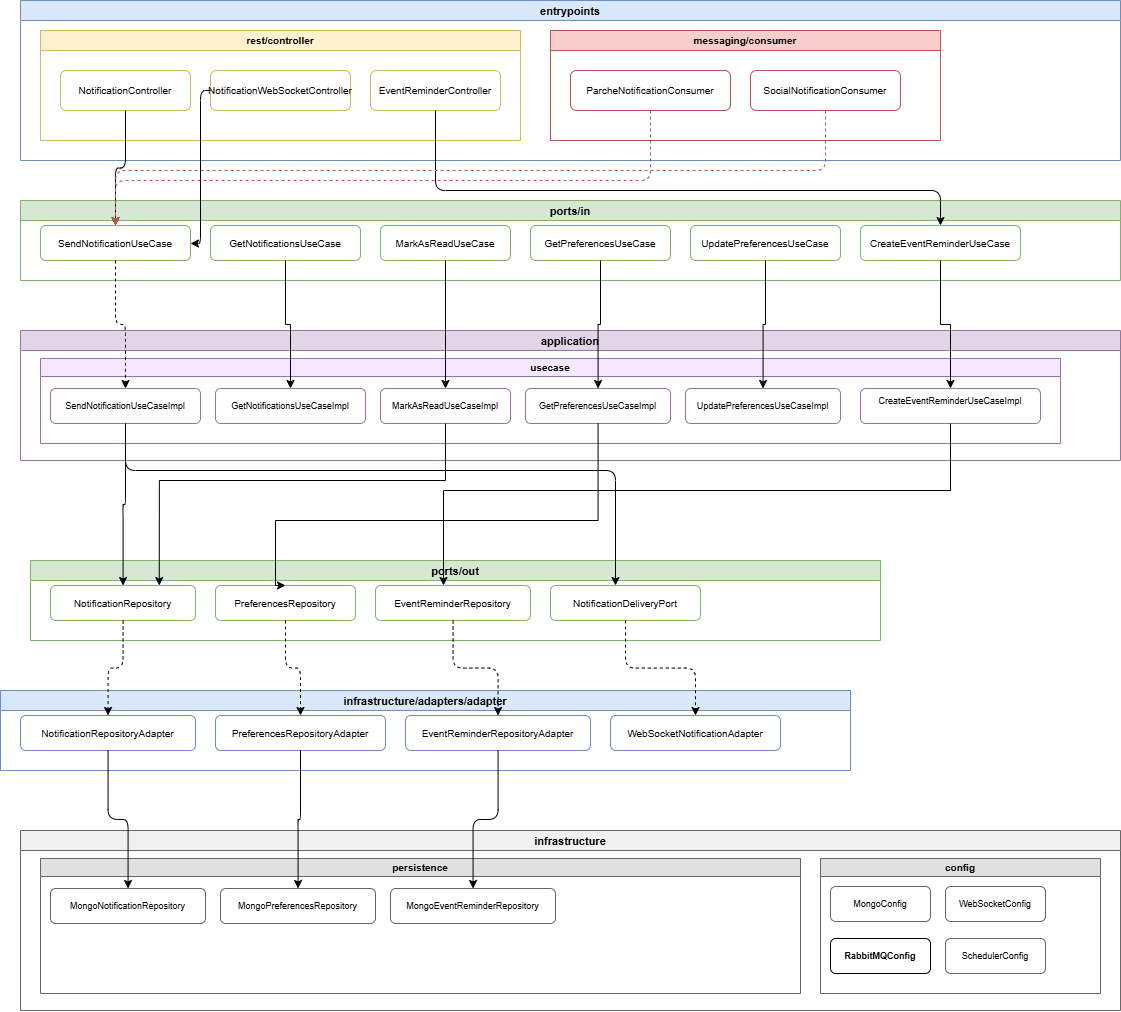

The diagram above was exported from draw.io. Its source (the exported page's mxGraphModel, read from the mxfile embedded in the PNG):
<mxGraphModel dx="2009" dy="1114" grid="1" gridSize="10" guides="1" tooltips="1" connect="1" arrows="1" fold="1" page="1" pageScale="1" pageWidth="827" pageHeight="1169" math="0" shadow="0">
  <root>
    <mxCell id="0" />
    <mxCell id="1" parent="0" />
    <mxCell id="HscMFEKmpdWIIHS2owFY-1" parent="1" style="swimlane;startSize=20;fillColor=#dae8fc;strokeColor=#6c8ebf;fontSize=11;fontStyle=1;horizontal=1;" value="entrypoints" vertex="1">
      <mxGeometry height="160" width="1100" x="80" y="40" as="geometry" />
    </mxCell>
    <mxCell id="HscMFEKmpdWIIHS2owFY-2" parent="HscMFEKmpdWIIHS2owFY-1" style="swimlane;startSize=20;fillColor=#fff2cc;strokeColor=#d6b656;fontSize=10;" value="rest/controller" vertex="1">
      <mxGeometry height="110" width="480" x="20" y="30" as="geometry" />
    </mxCell>
    <mxCell id="HscMFEKmpdWIIHS2owFY-3" parent="HscMFEKmpdWIIHS2owFY-2" style="rounded=1;whiteSpace=wrap;fillColor=#ffffff;strokeColor=#d6b656;fontSize=10;" value="NotificationController" vertex="1">
      <mxGeometry height="40" width="130" x="20" y="40" as="geometry" />
    </mxCell>
    <mxCell id="HscMFEKmpdWIIHS2owFY-4" parent="HscMFEKmpdWIIHS2owFY-2" style="rounded=1;whiteSpace=wrap;fillColor=#ffffff;strokeColor=#d6b656;fontSize=10;" value="NotificationWebSocketController" vertex="1">
      <mxGeometry height="40" width="140" x="170" y="40" as="geometry" />
    </mxCell>
    <mxCell id="HscMFEKmpdWIIHS2owFY-5" parent="HscMFEKmpdWIIHS2owFY-2" style="rounded=1;whiteSpace=wrap;fillColor=#ffffff;strokeColor=#d6b656;fontSize=10;" value="EventReminderController" vertex="1">
      <mxGeometry height="40" width="130" x="330" y="40" as="geometry" />
    </mxCell>
    <mxCell id="HscMFEKmpdWIIHS2owFY-6" parent="HscMFEKmpdWIIHS2owFY-1" style="swimlane;startSize=20;fillColor=#f8cecc;strokeColor=#b85450;fontSize=10;" value="messaging/consumer" vertex="1">
      <mxGeometry height="110" width="390" x="530" y="30" as="geometry" />
    </mxCell>
    <mxCell id="HscMFEKmpdWIIHS2owFY-7" parent="HscMFEKmpdWIIHS2owFY-6" style="rounded=1;whiteSpace=wrap;fillColor=#ffffff;strokeColor=#b85450;fontSize=10;" value="ParcheNotificationConsumer" vertex="1">
      <mxGeometry height="40" width="160" x="20" y="40" as="geometry" />
    </mxCell>
    <mxCell id="HscMFEKmpdWIIHS2owFY-8" parent="HscMFEKmpdWIIHS2owFY-6" style="rounded=1;whiteSpace=wrap;fillColor=#ffffff;strokeColor=#b85450;fontSize=10;" value="SocialNotificationConsumer" vertex="1">
      <mxGeometry height="40" width="150" x="200" y="40" as="geometry" />
    </mxCell>
    <mxCell id="HscMFEKmpdWIIHS2owFY-11" parent="1" style="swimlane;startSize=20;fillColor=#d5e8d4;strokeColor=#82b366;fontSize=11;fontStyle=1;" value="ports/in" vertex="1">
      <mxGeometry height="80" width="1100" x="80" y="240" as="geometry" />
    </mxCell>
    <mxCell id="HscMFEKmpdWIIHS2owFY-12" parent="HscMFEKmpdWIIHS2owFY-11" style="rounded=1;whiteSpace=wrap;fillColor=#ffffff;strokeColor=#82b366;fontSize=10;" value="SendNotificationUseCase" vertex="1">
      <mxGeometry height="35" width="150" x="20" y="25" as="geometry" />
    </mxCell>
    <mxCell id="HscMFEKmpdWIIHS2owFY-13" parent="HscMFEKmpdWIIHS2owFY-11" style="rounded=1;whiteSpace=wrap;fillColor=#ffffff;strokeColor=#82b366;fontSize=10;" value="GetNotificationsUseCase" vertex="1">
      <mxGeometry height="35" width="150" x="190" y="25" as="geometry" />
    </mxCell>
    <mxCell id="HscMFEKmpdWIIHS2owFY-14" parent="HscMFEKmpdWIIHS2owFY-11" style="rounded=1;whiteSpace=wrap;fillColor=#ffffff;strokeColor=#82b366;fontSize=10;" value="MarkAsReadUseCase" vertex="1">
      <mxGeometry height="35" width="130" x="360" y="25" as="geometry" />
    </mxCell>
    <mxCell id="HscMFEKmpdWIIHS2owFY-15" parent="HscMFEKmpdWIIHS2owFY-11" style="rounded=1;whiteSpace=wrap;fillColor=#ffffff;strokeColor=#82b366;fontSize=10;" value="GetPreferencesUseCase" vertex="1">
      <mxGeometry height="35" width="140" x="510" y="25" as="geometry" />
    </mxCell>
    <mxCell id="HscMFEKmpdWIIHS2owFY-16" parent="HscMFEKmpdWIIHS2owFY-11" style="rounded=1;whiteSpace=wrap;fillColor=#ffffff;strokeColor=#82b366;fontSize=10;" value="UpdatePreferencesUseCase" vertex="1">
      <mxGeometry height="35" width="150" x="670" y="25" as="geometry" />
    </mxCell>
    <mxCell id="HscMFEKmpdWIIHS2owFY-17" parent="HscMFEKmpdWIIHS2owFY-11" style="rounded=1;whiteSpace=wrap;fillColor=#ffffff;strokeColor=#82b366;fontSize=10;" value="CreateEventReminderUseCase" vertex="1">
      <mxGeometry height="35" width="160" x="840" y="25" as="geometry" />
    </mxCell>
    <mxCell id="HscMFEKmpdWIIHS2owFY-19" parent="1" style="swimlane;startSize=20;fillColor=#e1d5e7;strokeColor=#9673a6;fontSize=11;fontStyle=1;" value="application" vertex="1">
      <mxGeometry height="130" width="1100" x="80" y="370" as="geometry" />
    </mxCell>
    <mxCell id="HscMFEKmpdWIIHS2owFY-20" parent="HscMFEKmpdWIIHS2owFY-19" style="swimlane;startSize=18;fillColor=#f3e8ff;strokeColor=#9673a6;fontSize=10;" value="usecase" vertex="1">
      <mxGeometry height="85" width="1020" x="20" y="28" as="geometry" />
    </mxCell>
    <mxCell id="HscMFEKmpdWIIHS2owFY-21" parent="HscMFEKmpdWIIHS2owFY-20" style="rounded=1;whiteSpace=wrap;fillColor=#ffffff;strokeColor=#9673a6;fontSize=9;" value="SendNotificationUseCaseImpl" vertex="1">
      <mxGeometry height="35" width="150" x="10" y="30" as="geometry" />
    </mxCell>
    <mxCell id="HscMFEKmpdWIIHS2owFY-22" parent="HscMFEKmpdWIIHS2owFY-20" style="rounded=1;whiteSpace=wrap;fillColor=#ffffff;strokeColor=#9673a6;fontSize=9;" value="GetNotificationsUseCaseImpl" vertex="1">
      <mxGeometry height="35" width="150" x="175" y="30" as="geometry" />
    </mxCell>
    <mxCell id="HscMFEKmpdWIIHS2owFY-23" parent="HscMFEKmpdWIIHS2owFY-20" style="rounded=1;whiteSpace=wrap;fillColor=#ffffff;strokeColor=#9673a6;fontSize=9;" value="MarkAsReadUseCaseImpl" vertex="1">
      <mxGeometry height="35" width="130" x="340" y="30" as="geometry" />
    </mxCell>
    <mxCell id="HscMFEKmpdWIIHS2owFY-24" parent="HscMFEKmpdWIIHS2owFY-20" style="rounded=1;whiteSpace=wrap;fillColor=#ffffff;strokeColor=#9673a6;fontSize=9;" value="GetPreferencesUseCaseImpl" vertex="1">
      <mxGeometry height="35" width="145" x="485" y="30" as="geometry" />
    </mxCell>
    <mxCell id="HscMFEKmpdWIIHS2owFY-25" parent="HscMFEKmpdWIIHS2owFY-20" style="rounded=1;whiteSpace=wrap;fillColor=#ffffff;strokeColor=#9673a6;fontSize=9;" value="UpdatePreferencesUseCaseImpl" vertex="1">
      <mxGeometry height="35" width="155" x="645" y="30" as="geometry" />
    </mxCell>
    <mxCell id="HscMFEKmpdWIIHS2owFY-26" parent="HscMFEKmpdWIIHS2owFY-20" style="rounded=1;whiteSpace=wrap;fillColor=#ffffff;strokeColor=#9673a6;fontSize=9;" value="CreateEventReminderUseCaseImpl&#10;" vertex="1">
      <mxGeometry height="35" width="180" x="820" y="30" as="geometry" />
    </mxCell>
    <mxCell id="HscMFEKmpdWIIHS2owFY-35" parent="1" style="swimlane;startSize=20;fillColor=#d5e8d4;strokeColor=#82b366;fontSize=11;fontStyle=1;" value="ports/out" vertex="1">
      <mxGeometry height="80" width="850" x="90" y="600" as="geometry" />
    </mxCell>
    <mxCell id="HscMFEKmpdWIIHS2owFY-36" parent="HscMFEKmpdWIIHS2owFY-35" style="rounded=1;whiteSpace=wrap;fillColor=#ffffff;strokeColor=#82b366;fontSize=10;" value="NotificationRepository" vertex="1">
      <mxGeometry height="35" width="145" x="20" y="25" as="geometry" />
    </mxCell>
    <mxCell id="HscMFEKmpdWIIHS2owFY-37" parent="HscMFEKmpdWIIHS2owFY-35" style="rounded=1;whiteSpace=wrap;fillColor=#ffffff;strokeColor=#82b366;fontSize=10;" value="PreferencesRepository" vertex="1">
      <mxGeometry height="35" width="140" x="185" y="25" as="geometry" />
    </mxCell>
    <mxCell id="HscMFEKmpdWIIHS2owFY-38" parent="HscMFEKmpdWIIHS2owFY-35" style="rounded=1;whiteSpace=wrap;fillColor=#ffffff;strokeColor=#82b366;fontSize=10;" value="EventReminderRepository" vertex="1">
      <mxGeometry height="35" width="155" x="345" y="25" as="geometry" />
    </mxCell>
    <mxCell id="HscMFEKmpdWIIHS2owFY-39" parent="HscMFEKmpdWIIHS2owFY-35" style="rounded=1;whiteSpace=wrap;fillColor=#ffffff;strokeColor=#82b366;fontSize=10;" value="NotificationDeliveryPort" vertex="1">
      <mxGeometry height="35" width="150" x="520" y="25" as="geometry" />
    </mxCell>
    <mxCell id="HscMFEKmpdWIIHS2owFY-40" parent="1" style="swimlane;startSize=20;fillColor=#dae8fc;strokeColor=#6c8ebf;fontSize=11;fontStyle=1;" value="infrastructure/adapters/adapter" vertex="1">
      <mxGeometry height="80" width="850" x="60" y="730" as="geometry" />
    </mxCell>
    <mxCell id="HscMFEKmpdWIIHS2owFY-41" parent="HscMFEKmpdWIIHS2owFY-40" style="rounded=1;whiteSpace=wrap;fillColor=#ffffff;strokeColor=#6c8ebf;fontSize=10;" value="NotificationRepositoryAdapter" vertex="1">
      <mxGeometry height="35" width="175" x="20" y="25" as="geometry" />
    </mxCell>
    <mxCell id="HscMFEKmpdWIIHS2owFY-42" parent="HscMFEKmpdWIIHS2owFY-40" style="rounded=1;whiteSpace=wrap;fillColor=#ffffff;strokeColor=#6c8ebf;fontSize=10;" value="PreferencesRepositoryAdapter" vertex="1">
      <mxGeometry height="35" width="170" x="215" y="25" as="geometry" />
    </mxCell>
    <mxCell id="HscMFEKmpdWIIHS2owFY-43" parent="HscMFEKmpdWIIHS2owFY-40" style="rounded=1;whiteSpace=wrap;fillColor=#ffffff;strokeColor=#6c8ebf;fontSize=10;" value="EventReminderRepositoryAdapter" vertex="1">
      <mxGeometry height="35" width="185" x="405" y="25" as="geometry" />
    </mxCell>
    <mxCell id="HscMFEKmpdWIIHS2owFY-44" parent="HscMFEKmpdWIIHS2owFY-40" style="rounded=1;whiteSpace=wrap;fillColor=#ffffff;strokeColor=#6c8ebf;fontSize=10;" value="WebSocketNotificationAdapter" vertex="1">
      <mxGeometry height="35" width="170" x="610" y="25" as="geometry" />
    </mxCell>
    <mxCell id="HscMFEKmpdWIIHS2owFY-46" parent="1" style="swimlane;startSize=20;fillColor=#f0f0f0;strokeColor=#666666;fontSize=11;fontStyle=1;" value="infrastructure" vertex="1">
      <mxGeometry height="180" width="1100" x="80" y="870" as="geometry" />
    </mxCell>
    <mxCell id="HscMFEKmpdWIIHS2owFY-47" parent="HscMFEKmpdWIIHS2owFY-46" style="swimlane;startSize=18;fillColor=#e0e0e0;strokeColor=#666666;fontSize=10;" value="persistence" vertex="1">
      <mxGeometry height="135" width="760" x="20" y="28" as="geometry" />
    </mxCell>
    <mxCell id="HscMFEKmpdWIIHS2owFY-48" parent="HscMFEKmpdWIIHS2owFY-47" style="rounded=1;whiteSpace=wrap;fillColor=#ffffff;strokeColor=#666666;fontSize=9;" value="MongoNotificationRepository" vertex="1">
      <mxGeometry height="35" width="155" x="10" y="30" as="geometry" />
    </mxCell>
    <mxCell id="HscMFEKmpdWIIHS2owFY-49" parent="HscMFEKmpdWIIHS2owFY-47" style="rounded=1;whiteSpace=wrap;fillColor=#ffffff;strokeColor=#666666;fontSize=9;" value="MongoPreferencesRepository" vertex="1">
      <mxGeometry height="35" width="155" x="180" y="30" as="geometry" />
    </mxCell>
    <mxCell id="HscMFEKmpdWIIHS2owFY-50" parent="HscMFEKmpdWIIHS2owFY-47" style="rounded=1;whiteSpace=wrap;fillColor=#ffffff;strokeColor=#666666;fontSize=9;" value="MongoEventReminderRepository" vertex="1">
      <mxGeometry height="35" width="165" x="350" y="30" as="geometry" />
    </mxCell>
    <mxCell id="HscMFEKmpdWIIHS2owFY-53" parent="HscMFEKmpdWIIHS2owFY-46" style="swimlane;startSize=18;fillColor=#e0e0e0;strokeColor=#666666;fontSize=10;" value="config" vertex="1">
      <mxGeometry height="135" width="280" x="800" y="28" as="geometry" />
    </mxCell>
    <mxCell id="HscMFEKmpdWIIHS2owFY-54" parent="HscMFEKmpdWIIHS2owFY-53" style="rounded=1;whiteSpace=wrap;fillColor=#ffffff;strokeColor=#666666;fontSize=9;" value="MongoConfig" vertex="1">
      <mxGeometry height="35" width="100" x="10" y="28" as="geometry" />
    </mxCell>
    <mxCell id="HscMFEKmpdWIIHS2owFY-55" parent="HscMFEKmpdWIIHS2owFY-53" style="rounded=1;whiteSpace=wrap;fillColor=#ffffff;strokeColor=#666666;fontSize=9;" value="WebSocketConfig" vertex="1">
      <mxGeometry height="35" width="100" x="125" y="28" as="geometry" />
    </mxCell>
    <mxCell id="HscMFEKmpdWIIHS2owFY-56" parent="HscMFEKmpdWIIHS2owFY-53" style="rounded=1;whiteSpace=wrap;fontSize=9;fontStyle=1;" value="RabbitMQConfig" vertex="1">
      <mxGeometry height="35" width="100" x="10" y="80" as="geometry" />
    </mxCell>
    <mxCell id="HscMFEKmpdWIIHS2owFY-57" parent="HscMFEKmpdWIIHS2owFY-53" style="rounded=1;whiteSpace=wrap;fillColor=#ffffff;strokeColor=#666666;fontSize=9;" value="SchedulerConfig" vertex="1">
      <mxGeometry height="35" width="100" x="125" y="80" as="geometry" />
    </mxCell>
    <mxCell id="HscMFEKmpdWIIHS2owFY-58" edge="1" parent="1" source="HscMFEKmpdWIIHS2owFY-3" style="edgeStyle=orthogonalEdgeStyle;" target="HscMFEKmpdWIIHS2owFY-12">
      <mxGeometry relative="1" as="geometry" />
    </mxCell>
    <mxCell id="HscMFEKmpdWIIHS2owFY-59" edge="1" parent="1" source="HscMFEKmpdWIIHS2owFY-4" style="edgeStyle=orthogonalEdgeStyle;" target="HscMFEKmpdWIIHS2owFY-12">
      <mxGeometry relative="1" as="geometry">
        <Array as="points">
          <mxPoint x="260" y="130" />
          <mxPoint x="260" y="283" />
        </Array>
      </mxGeometry>
    </mxCell>
    <mxCell id="HscMFEKmpdWIIHS2owFY-60" edge="1" parent="1" source="HscMFEKmpdWIIHS2owFY-5" style="edgeStyle=orthogonalEdgeStyle;" target="HscMFEKmpdWIIHS2owFY-17">
      <mxGeometry relative="1" as="geometry">
        <Array as="points">
          <mxPoint x="495" y="230" />
          <mxPoint x="1000" y="230" />
        </Array>
      </mxGeometry>
    </mxCell>
    <mxCell id="HscMFEKmpdWIIHS2owFY-61" edge="1" parent="1" source="HscMFEKmpdWIIHS2owFY-7" style="edgeStyle=orthogonalEdgeStyle;strokeColor=#b85450;dashed=1;" target="HscMFEKmpdWIIHS2owFY-12">
      <mxGeometry relative="1" as="geometry">
        <Array as="points">
          <mxPoint x="710" y="220" />
          <mxPoint x="175" y="220" />
        </Array>
      </mxGeometry>
    </mxCell>
    <mxCell id="HscMFEKmpdWIIHS2owFY-62" edge="1" parent="1" source="HscMFEKmpdWIIHS2owFY-8" style="edgeStyle=orthogonalEdgeStyle;strokeColor=#b85450;dashed=1;" target="HscMFEKmpdWIIHS2owFY-12">
      <mxGeometry relative="1" as="geometry">
        <Array as="points">
          <mxPoint x="885" y="210" />
          <mxPoint x="175" y="210" />
        </Array>
      </mxGeometry>
    </mxCell>
    <mxCell id="HscMFEKmpdWIIHS2owFY-63" edge="1" parent="1" source="HscMFEKmpdWIIHS2owFY-12" style="edgeStyle=orthogonalEdgeStyle;dashed=1;" target="HscMFEKmpdWIIHS2owFY-21">
      <mxGeometry relative="1" as="geometry" />
    </mxCell>
    <mxCell id="HscMFEKmpdWIIHS2owFY-64" edge="1" parent="1" source="HscMFEKmpdWIIHS2owFY-21" style="edgeStyle=orthogonalEdgeStyle;" target="HscMFEKmpdWIIHS2owFY-36">
      <mxGeometry relative="1" as="geometry" />
    </mxCell>
    <mxCell id="HscMFEKmpdWIIHS2owFY-65" edge="1" parent="1" source="HscMFEKmpdWIIHS2owFY-21" style="edgeStyle=orthogonalEdgeStyle;" target="HscMFEKmpdWIIHS2owFY-39">
      <mxGeometry relative="1" as="geometry">
        <Array as="points">
          <mxPoint x="185" y="510" />
          <mxPoint x="675" y="510" />
        </Array>
      </mxGeometry>
    </mxCell>
    <mxCell id="HscMFEKmpdWIIHS2owFY-66" edge="1" parent="1" source="HscMFEKmpdWIIHS2owFY-36" style="edgeStyle=orthogonalEdgeStyle;dashed=1;" target="HscMFEKmpdWIIHS2owFY-41">
      <mxGeometry relative="1" as="geometry" />
    </mxCell>
    <mxCell id="HscMFEKmpdWIIHS2owFY-67" edge="1" parent="1" source="HscMFEKmpdWIIHS2owFY-37" style="edgeStyle=orthogonalEdgeStyle;dashed=1;" target="HscMFEKmpdWIIHS2owFY-42">
      <mxGeometry relative="1" as="geometry" />
    </mxCell>
    <mxCell id="HscMFEKmpdWIIHS2owFY-68" edge="1" parent="1" source="HscMFEKmpdWIIHS2owFY-38" style="edgeStyle=orthogonalEdgeStyle;dashed=1;" target="HscMFEKmpdWIIHS2owFY-43">
      <mxGeometry relative="1" as="geometry" />
    </mxCell>
    <mxCell id="HscMFEKmpdWIIHS2owFY-69" edge="1" parent="1" source="HscMFEKmpdWIIHS2owFY-39" style="edgeStyle=orthogonalEdgeStyle;dashed=1;" target="HscMFEKmpdWIIHS2owFY-44">
      <mxGeometry relative="1" as="geometry" />
    </mxCell>
    <mxCell id="HscMFEKmpdWIIHS2owFY-70" edge="1" parent="1" source="HscMFEKmpdWIIHS2owFY-41" style="edgeStyle=orthogonalEdgeStyle;" target="HscMFEKmpdWIIHS2owFY-48">
      <mxGeometry relative="1" as="geometry" />
    </mxCell>
    <mxCell id="HscMFEKmpdWIIHS2owFY-71" edge="1" parent="1" source="HscMFEKmpdWIIHS2owFY-42" style="edgeStyle=orthogonalEdgeStyle;" target="HscMFEKmpdWIIHS2owFY-49">
      <mxGeometry relative="1" as="geometry" />
    </mxCell>
    <mxCell id="HscMFEKmpdWIIHS2owFY-72" edge="1" parent="1" source="HscMFEKmpdWIIHS2owFY-43" style="edgeStyle=orthogonalEdgeStyle;" target="HscMFEKmpdWIIHS2owFY-50">
      <mxGeometry relative="1" as="geometry" />
    </mxCell>
    <mxCell id="HscMFEKmpdWIIHS2owFY-75" edge="1" parent="1" source="HscMFEKmpdWIIHS2owFY-24" style="edgeStyle=orthogonalEdgeStyle;rounded=0;orthogonalLoop=1;jettySize=auto;html=1;entryX=0.5;entryY=0;entryDx=0;entryDy=0;" target="HscMFEKmpdWIIHS2owFY-37">
      <mxGeometry relative="1" as="geometry">
        <Array as="points">
          <mxPoint x="658" y="560" />
          <mxPoint x="335" y="560" />
        </Array>
      </mxGeometry>
    </mxCell>
    <mxCell id="HscMFEKmpdWIIHS2owFY-76" edge="1" parent="1" source="HscMFEKmpdWIIHS2owFY-26" style="edgeStyle=orthogonalEdgeStyle;rounded=0;orthogonalLoop=1;jettySize=auto;html=1;exitX=0.5;exitY=1;exitDx=0;exitDy=0;" target="HscMFEKmpdWIIHS2owFY-38">
      <mxGeometry relative="1" as="geometry">
        <Array as="points">
          <mxPoint x="1010" y="530" />
          <mxPoint x="503" y="530" />
        </Array>
      </mxGeometry>
    </mxCell>
    <mxCell id="HscMFEKmpdWIIHS2owFY-77" edge="1" parent="1" source="HscMFEKmpdWIIHS2owFY-13" style="edgeStyle=orthogonalEdgeStyle;rounded=0;orthogonalLoop=1;jettySize=auto;html=1;" target="HscMFEKmpdWIIHS2owFY-22">
      <mxGeometry relative="1" as="geometry" />
    </mxCell>
    <mxCell id="HscMFEKmpdWIIHS2owFY-78" edge="1" parent="1" source="HscMFEKmpdWIIHS2owFY-14" style="edgeStyle=orthogonalEdgeStyle;rounded=0;orthogonalLoop=1;jettySize=auto;html=1;" target="HscMFEKmpdWIIHS2owFY-23">
      <mxGeometry relative="1" as="geometry" />
    </mxCell>
    <mxCell id="HscMFEKmpdWIIHS2owFY-79" edge="1" parent="1" source="HscMFEKmpdWIIHS2owFY-15" style="edgeStyle=orthogonalEdgeStyle;rounded=0;orthogonalLoop=1;jettySize=auto;html=1;" target="HscMFEKmpdWIIHS2owFY-24">
      <mxGeometry relative="1" as="geometry" />
    </mxCell>
    <mxCell id="HscMFEKmpdWIIHS2owFY-80" edge="1" parent="1" source="HscMFEKmpdWIIHS2owFY-16" style="edgeStyle=orthogonalEdgeStyle;rounded=0;orthogonalLoop=1;jettySize=auto;html=1;" target="HscMFEKmpdWIIHS2owFY-25">
      <mxGeometry relative="1" as="geometry" />
    </mxCell>
    <mxCell id="HscMFEKmpdWIIHS2owFY-81" edge="1" parent="1" source="HscMFEKmpdWIIHS2owFY-17" style="edgeStyle=orthogonalEdgeStyle;rounded=0;orthogonalLoop=1;jettySize=auto;html=1;" target="HscMFEKmpdWIIHS2owFY-26">
      <mxGeometry relative="1" as="geometry" />
    </mxCell>
    <mxCell id="HscMFEKmpdWIIHS2owFY-82" edge="1" parent="1" source="HscMFEKmpdWIIHS2owFY-23" style="edgeStyle=orthogonalEdgeStyle;rounded=0;orthogonalLoop=1;jettySize=auto;html=1;entryX=0.75;entryY=0;entryDx=0;entryDy=0;" target="HscMFEKmpdWIIHS2owFY-36">
      <mxGeometry relative="1" as="geometry">
        <Array as="points">
          <mxPoint x="505" y="520" />
          <mxPoint x="219" y="520" />
        </Array>
      </mxGeometry>
    </mxCell>
  </root>
</mxGraphModel>